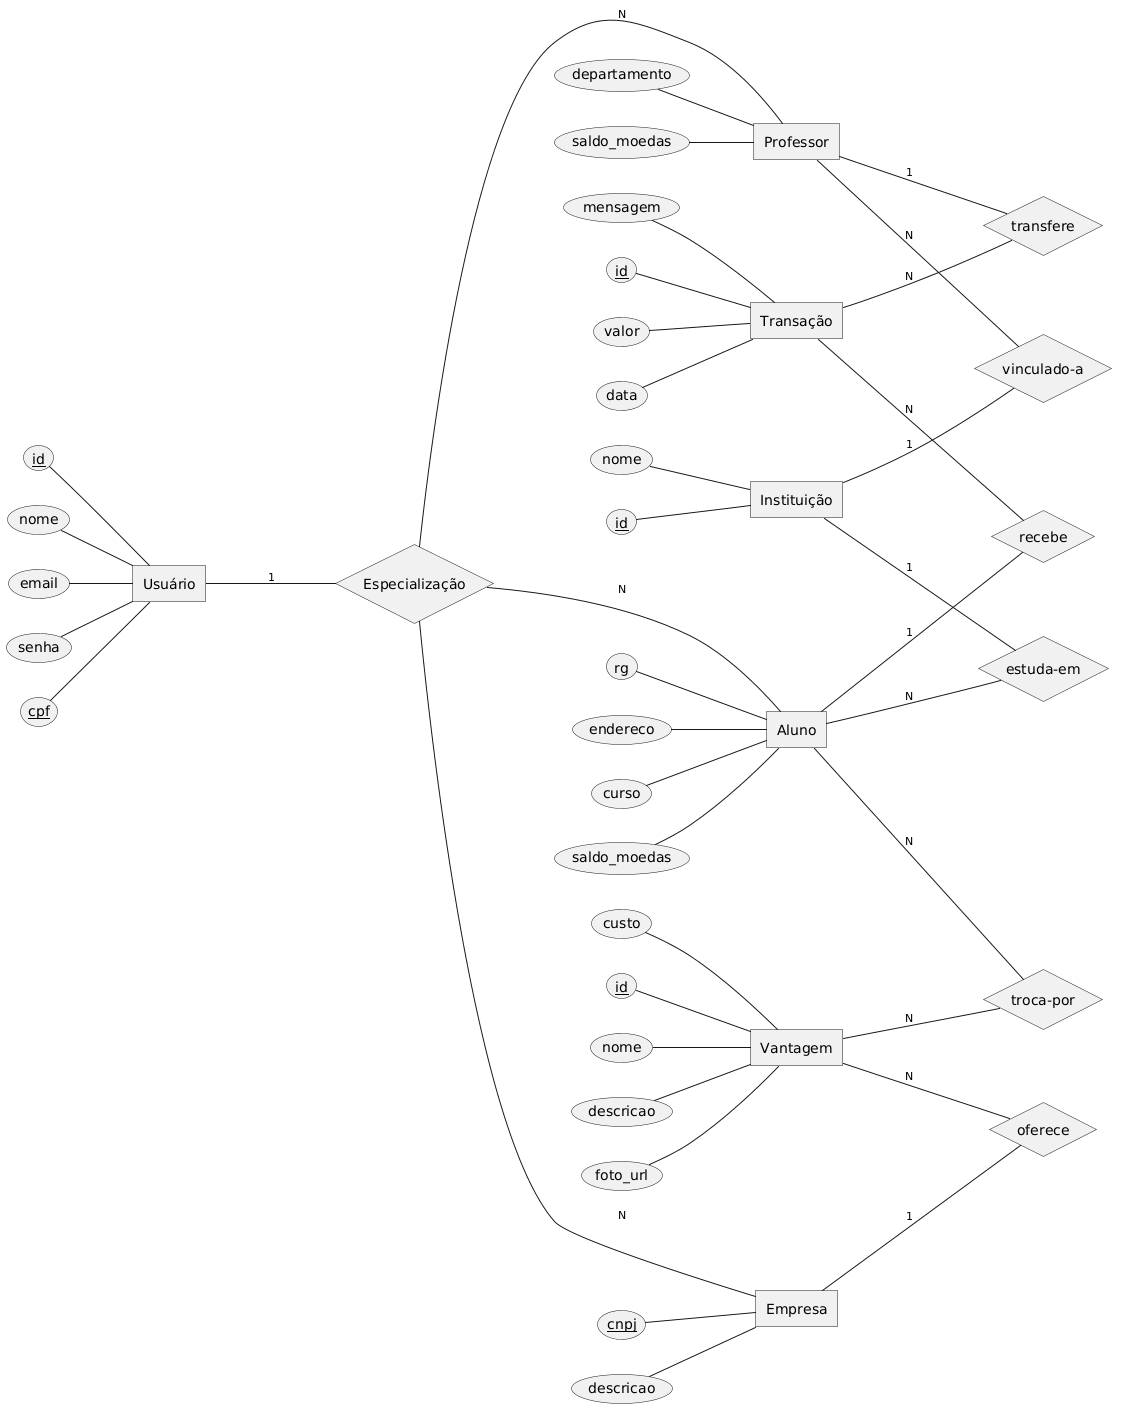

The diagram above was rendered by PlantUML. Its source (embedded in the PNG):
@startchen
left to right direction

<style>
entity {
  LineColor Black
  BackgroundColor White
}

relationship {
  LineColor Black
  BackgroundColor White
}
</style>

' ---------- ENTIDADES ----------

entity "Usuário" as USUARIO {
    id <<key>>
    nome
    email
    senha
    cpf <<key>>
}

entity "Aluno" as ALUNO {
    rg
    endereco
    curso
    saldo_moedas
}

entity "Professor" as PROFESSOR {
    departamento
    saldo_moedas
}

entity "Empresa" as EMPRESA {
    cnpj <<key>>
    descricao
}

entity "Instituição" as INSTITUICAO {
    id <<key>>
    nome
}

entity "Vantagem" as VANTAGEM {
    id <<key>>
    nome
    descricao
    foto_url
    custo
}

entity "Transação" as TRANSACAO {
    id <<key>>
    valor
    data
    mensagem
}

' ---------- ESPECIALIZAÇÃO ----------

relationship "Especialização" as ESP {
}

USUARIO -1- ESP
ESP -N- ALUNO
ESP -N- PROFESSOR
ESP -N- EMPRESA

' ---------- RELACIONAMENTOS ----------

relationship "vinculado-a" as VINCULO {
}

relationship "estuda-em" as ESTUDA {
}

relationship "transfere" as ENVIA {
}

relationship "recebe" as RECEBE {
}

relationship "oferece" as OFERECE {
}

relationship "troca-por" as TROCA {
}

' ---------- CONEXÕES ----------

PROFESSOR -N- VINCULO
INSTITUICAO -1- VINCULO

ALUNO -N- ESTUDA
INSTITUICAO -1- ESTUDA

PROFESSOR -1- ENVIA
TRANSACAO -N- ENVIA

TRANSACAO -N- RECEBE
ALUNO -1- RECEBE

EMPRESA -1- OFERECE
VANTAGEM -N- OFERECE

ALUNO -N- TROCA
VANTAGEM -N- TROCA

@endchen